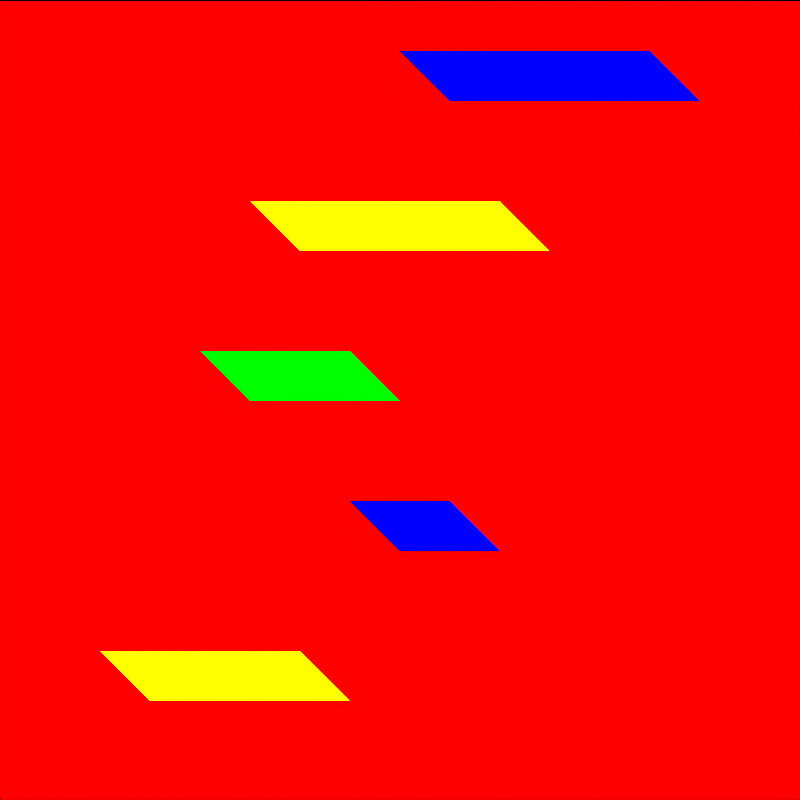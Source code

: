 # Source: tile_shallows.blend  (saved by Blender 4.5.92; exported with 4.5.12 LTS)
import bpy
from mathutils import Matrix  # noqa: F401  (used for matrix-valued properties, if any)

bpy.ops.wm.read_factory_settings(use_empty=True)
scene = bpy.context.scene
scene.name = 'DinoTycoon_tile_shallows_Pose0'

# ---- materials (node trees are filled in below, after node groups)
mat_dinotycoon_role_b = bpy.data.materials.new('DinoTycoon_Role_B')
mat_dinotycoon_role_b.diffuse_color = (1.0, 0.0, 0.0, 1.0)
mat_dinotycoon_role_f = bpy.data.materials.new('DinoTycoon_Role_F')
mat_dinotycoon_role_f.diffuse_color = (0.0, 0.0, 1.0, 1.0)
mat_dinotycoon_role_a = bpy.data.materials.new('DinoTycoon_Role_A')
mat_dinotycoon_role_a.diffuse_color = (1.0, 1.0, 0.0, 1.0)
mat_dinotycoon_role_d = bpy.data.materials.new('DinoTycoon_Role_D')
mat_dinotycoon_role_d.diffuse_color = (0.0, 1.0, 0.0, 1.0)

# ---- material node trees
mat_dinotycoon_role_b.use_nodes = True; mat_dinotycoon_role_b.node_tree.nodes.clear()
_N = mat_dinotycoon_role_b.node_tree.nodes; _L = mat_dinotycoon_role_b.node_tree.links
n0 = _N.new('ShaderNodeEmission'); n0.name = 'Emission'; n0.location = (0, 0)
n0.inputs[0].default_value = (1.0, 0.0, 0.0, 1.0)
n1 = _N.new('ShaderNodeOutputMaterial'); n1.name = 'Material Output'; n1.location = (0, 0)
_L.new(n0.outputs[0], n1.inputs[0])
n1.is_active_output = True
mat_dinotycoon_role_f.use_nodes = True; mat_dinotycoon_role_f.node_tree.nodes.clear()
_N = mat_dinotycoon_role_f.node_tree.nodes; _L = mat_dinotycoon_role_f.node_tree.links
n0 = _N.new('ShaderNodeEmission'); n0.name = 'Emission'; n0.location = (0, 0)
n0.inputs[0].default_value = (0.0, 0.0, 1.0, 1.0)
n1 = _N.new('ShaderNodeOutputMaterial'); n1.name = 'Material Output'; n1.location = (0, 0)
_L.new(n0.outputs[0], n1.inputs[0])
n1.is_active_output = True
mat_dinotycoon_role_a.use_nodes = True; mat_dinotycoon_role_a.node_tree.nodes.clear()
_N = mat_dinotycoon_role_a.node_tree.nodes; _L = mat_dinotycoon_role_a.node_tree.links
n0 = _N.new('ShaderNodeEmission'); n0.name = 'Emission'; n0.location = (0, 0)
n0.inputs[0].default_value = (1.0, 1.0, 0.0, 1.0)
n1 = _N.new('ShaderNodeOutputMaterial'); n1.name = 'Material Output'; n1.location = (0, 0)
_L.new(n0.outputs[0], n1.inputs[0])
n1.is_active_output = True
mat_dinotycoon_role_d.use_nodes = True; mat_dinotycoon_role_d.node_tree.nodes.clear()
_N = mat_dinotycoon_role_d.node_tree.nodes; _L = mat_dinotycoon_role_d.node_tree.links
n0 = _N.new('ShaderNodeEmission'); n0.name = 'Emission'; n0.location = (0, 0)
n0.inputs[0].default_value = (0.0, 1.0, 0.0, 1.0)
n1 = _N.new('ShaderNodeOutputMaterial'); n1.name = 'Material Output'; n1.location = (0, 0)
_L.new(n0.outputs[0], n1.inputs[0])
n1.is_active_output = True

# ---- cameras
cam_dinotycoon_tile_shallows_pose0_camera = bpy.data.cameras.new('DinoTycoon_tile_shallows_Pose0_Camera')
cam_dinotycoon_tile_shallows_pose0_camera.type = 'ORTHO'
cam_dinotycoon_tile_shallows_pose0_camera.ortho_scale = 16.0

# ---- meshes
me_dinotycoon_tile_shallows_pose0_ground = bpy.data.meshes.new('DinoTycoon_tile_shallows_Pose0_ground')
me_dinotycoon_tile_shallows_pose0_ground.from_pydata([(0.0, 7.0, 16.0), (16.0, 7.0, 16.0), (16.0, 7.0, 0.0), (0.0, 7.0, 0.0), (0.0, 9.0, 16.0), (16.0, 9.0, 16.0), (16.0, 9.0, 0.0), (0.0, 9.0, 0.0)], [], [(3, 2, 1, 0), (4, 5, 6, 7), (0, 1, 5, 4), (1, 2, 6, 5), (2, 3, 7, 6), (3, 0, 4, 7)])
me_dinotycoon_tile_shallows_pose0_ground.materials.append(mat_dinotycoon_role_b)
me_dinotycoon_tile_shallows_pose0_ground.update()
me_dinotycoon_tile_shallows_pose0_ripple0_0 = bpy.data.meshes.new('DinoTycoon_tile_shallows_Pose0_ripple0_0')
me_dinotycoon_tile_shallows_pose0_ripple0_0.from_pydata([(8.0, -1.0, 15.0), (13.0, -1.0, 15.0), (14.0, -1.0, 14.0), (9.0, -1.0, 14.0), (8.0, 1.0, 15.0), (13.0, 1.0, 15.0), (14.0, 1.0, 14.0), (9.0, 1.0, 14.0)], [], [(3, 2, 1, 0), (4, 5, 6, 7), (0, 1, 5, 4), (1, 2, 6, 5), (2, 3, 7, 6), (3, 0, 4, 7)])
me_dinotycoon_tile_shallows_pose0_ripple0_0.materials.append(mat_dinotycoon_role_f)
me_dinotycoon_tile_shallows_pose0_ripple0_0.update()
me_dinotycoon_tile_shallows_pose0_ripple0__16 = bpy.data.meshes.new('DinoTycoon_tile_shallows_Pose0_ripple0_-16')
me_dinotycoon_tile_shallows_pose0_ripple0__16.from_pydata([(-8.0, -1.0, 15.0), (-3.0, -1.0, 15.0), (-2.0, -1.0, 14.0), (-7.0, -1.0, 14.0), (-8.0, 1.0, 15.0), (-3.0, 1.0, 15.0), (-2.0, 1.0, 14.0), (-7.0, 1.0, 14.0)], [], [(3, 2, 1, 0), (4, 5, 6, 7), (0, 1, 5, 4), (1, 2, 6, 5), (2, 3, 7, 6), (3, 0, 4, 7)])
me_dinotycoon_tile_shallows_pose0_ripple0__16.materials.append(mat_dinotycoon_role_f)
me_dinotycoon_tile_shallows_pose0_ripple0__16.update()
me_dinotycoon_tile_shallows_pose0_ripple1_0 = bpy.data.meshes.new('DinoTycoon_tile_shallows_Pose0_ripple1_0')
me_dinotycoon_tile_shallows_pose0_ripple1_0.from_pydata([(5.0, -1.2, 12.0), (10.0, -1.2, 12.0), (11.0, -1.2, 11.0), (6.0, -1.2, 11.0), (5.0, 0.8, 12.0), (10.0, 0.8, 12.0), (11.0, 0.8, 11.0), (6.0, 0.8, 11.0)], [], [(3, 2, 1, 0), (4, 5, 6, 7), (0, 1, 5, 4), (1, 2, 6, 5), (2, 3, 7, 6), (3, 0, 4, 7)])
me_dinotycoon_tile_shallows_pose0_ripple1_0.materials.append(mat_dinotycoon_role_a)
me_dinotycoon_tile_shallows_pose0_ripple1_0.update()
me_dinotycoon_tile_shallows_pose0_ripple1__16 = bpy.data.meshes.new('DinoTycoon_tile_shallows_Pose0_ripple1_-16')
me_dinotycoon_tile_shallows_pose0_ripple1__16.from_pydata([(-11.0, -1.2, 12.0), (-6.0, -1.2, 12.0), (-5.0, -1.2, 11.0), (-10.0, -1.2, 11.0), (-11.0, 0.8, 12.0), (-6.0, 0.8, 12.0), (-5.0, 0.8, 11.0), (-10.0, 0.8, 11.0)], [], [(3, 2, 1, 0), (4, 5, 6, 7), (0, 1, 5, 4), (1, 2, 6, 5), (2, 3, 7, 6), (3, 0, 4, 7)])
me_dinotycoon_tile_shallows_pose0_ripple1__16.materials.append(mat_dinotycoon_role_a)
me_dinotycoon_tile_shallows_pose0_ripple1__16.update()
me_dinotycoon_tile_shallows_pose0_ripple2_0 = bpy.data.meshes.new('DinoTycoon_tile_shallows_Pose0_ripple2_0')
me_dinotycoon_tile_shallows_pose0_ripple2_0.from_pydata([(4.0, -1.4, 9.0), (7.0, -1.4, 9.0), (8.0, -1.4, 8.0), (5.0, -1.4, 8.0), (4.0, 0.6, 9.0), (7.0, 0.6, 9.0), (8.0, 0.6, 8.0), (5.0, 0.6, 8.0)], [], [(3, 2, 1, 0), (4, 5, 6, 7), (0, 1, 5, 4), (1, 2, 6, 5), (2, 3, 7, 6), (3, 0, 4, 7)])
me_dinotycoon_tile_shallows_pose0_ripple2_0.materials.append(mat_dinotycoon_role_d)
me_dinotycoon_tile_shallows_pose0_ripple2_0.update()
me_dinotycoon_tile_shallows_pose0_ripple2__16 = bpy.data.meshes.new('DinoTycoon_tile_shallows_Pose0_ripple2_-16')
me_dinotycoon_tile_shallows_pose0_ripple2__16.from_pydata([(-12.0, -1.4, 9.0), (-9.0, -1.4, 9.0), (-8.0, -1.4, 8.0), (-11.0, -1.4, 8.0), (-12.0, 0.6, 9.0), (-9.0, 0.6, 9.0), (-8.0, 0.6, 8.0), (-11.0, 0.6, 8.0)], [], [(3, 2, 1, 0), (4, 5, 6, 7), (0, 1, 5, 4), (1, 2, 6, 5), (2, 3, 7, 6), (3, 0, 4, 7)])
me_dinotycoon_tile_shallows_pose0_ripple2__16.materials.append(mat_dinotycoon_role_d)
me_dinotycoon_tile_shallows_pose0_ripple2__16.update()
me_dinotycoon_tile_shallows_pose0_ripple3_0 = bpy.data.meshes.new('DinoTycoon_tile_shallows_Pose0_ripple3_0')
me_dinotycoon_tile_shallows_pose0_ripple3_0.from_pydata([(7.0, -1.6, 6.0), (9.0, -1.6, 6.0), (10.0, -1.6, 5.0), (8.0, -1.6, 5.0), (7.0, 0.4, 6.0), (9.0, 0.4, 6.0), (10.0, 0.4, 5.0), (8.0, 0.4, 5.0)], [], [(3, 2, 1, 0), (4, 5, 6, 7), (0, 1, 5, 4), (1, 2, 6, 5), (2, 3, 7, 6), (3, 0, 4, 7)])
me_dinotycoon_tile_shallows_pose0_ripple3_0.materials.append(mat_dinotycoon_role_f)
me_dinotycoon_tile_shallows_pose0_ripple3_0.update()
me_dinotycoon_tile_shallows_pose0_ripple3__16 = bpy.data.meshes.new('DinoTycoon_tile_shallows_Pose0_ripple3_-16')
me_dinotycoon_tile_shallows_pose0_ripple3__16.from_pydata([(-9.0, -1.6, 6.0), (-7.0, -1.6, 6.0), (-6.0, -1.6, 5.0), (-8.0, -1.6, 5.0), (-9.0, 0.4, 6.0), (-7.0, 0.4, 6.0), (-6.0, 0.4, 5.0), (-8.0, 0.4, 5.0)], [], [(3, 2, 1, 0), (4, 5, 6, 7), (0, 1, 5, 4), (1, 2, 6, 5), (2, 3, 7, 6), (3, 0, 4, 7)])
me_dinotycoon_tile_shallows_pose0_ripple3__16.materials.append(mat_dinotycoon_role_f)
me_dinotycoon_tile_shallows_pose0_ripple3__16.update()
me_dinotycoon_tile_shallows_pose0_ripple4_0 = bpy.data.meshes.new('DinoTycoon_tile_shallows_Pose0_ripple4_0')
me_dinotycoon_tile_shallows_pose0_ripple4_0.from_pydata([(2.0, -1.8, 3.0), (6.0, -1.8, 3.0), (7.0, -1.8, 2.0), (3.0, -1.8, 2.0), (2.0, 0.2, 3.0), (6.0, 0.2, 3.0), (7.0, 0.2, 2.0), (3.0, 0.2, 2.0)], [], [(3, 2, 1, 0), (4, 5, 6, 7), (0, 1, 5, 4), (1, 2, 6, 5), (2, 3, 7, 6), (3, 0, 4, 7)])
me_dinotycoon_tile_shallows_pose0_ripple4_0.materials.append(mat_dinotycoon_role_a)
me_dinotycoon_tile_shallows_pose0_ripple4_0.update()
me_dinotycoon_tile_shallows_pose0_ripple4__16 = bpy.data.meshes.new('DinoTycoon_tile_shallows_Pose0_ripple4_-16')
me_dinotycoon_tile_shallows_pose0_ripple4__16.from_pydata([(-14.0, -1.8, 3.0), (-10.0, -1.8, 3.0), (-9.0, -1.8, 2.0), (-13.0, -1.8, 2.0), (-14.0, 0.2, 3.0), (-10.0, 0.2, 3.0), (-9.0, 0.2, 2.0), (-13.0, 0.2, 2.0)], [], [(3, 2, 1, 0), (4, 5, 6, 7), (0, 1, 5, 4), (1, 2, 6, 5), (2, 3, 7, 6), (3, 0, 4, 7)])
me_dinotycoon_tile_shallows_pose0_ripple4__16.materials.append(mat_dinotycoon_role_a)
me_dinotycoon_tile_shallows_pose0_ripple4__16.update()

# ---- objects
ob_dinotycoon_tile_shallows_pose0_camera = bpy.data.objects.new('DinoTycoon_tile_shallows_Pose0_Camera', cam_dinotycoon_tile_shallows_pose0_camera)
ob_dinotycoon_tile_shallows_pose0_ground = bpy.data.objects.new('DinoTycoon_tile_shallows_Pose0_ground', me_dinotycoon_tile_shallows_pose0_ground)
ob_dinotycoon_tile_shallows_pose0_ripple0_0 = bpy.data.objects.new('DinoTycoon_tile_shallows_Pose0_ripple0_0', me_dinotycoon_tile_shallows_pose0_ripple0_0)
ob_dinotycoon_tile_shallows_pose0_ripple0__16 = bpy.data.objects.new('DinoTycoon_tile_shallows_Pose0_ripple0_-16', me_dinotycoon_tile_shallows_pose0_ripple0__16)
ob_dinotycoon_tile_shallows_pose0_ripple1_0 = bpy.data.objects.new('DinoTycoon_tile_shallows_Pose0_ripple1_0', me_dinotycoon_tile_shallows_pose0_ripple1_0)
ob_dinotycoon_tile_shallows_pose0_ripple1__16 = bpy.data.objects.new('DinoTycoon_tile_shallows_Pose0_ripple1_-16', me_dinotycoon_tile_shallows_pose0_ripple1__16)
ob_dinotycoon_tile_shallows_pose0_ripple2_0 = bpy.data.objects.new('DinoTycoon_tile_shallows_Pose0_ripple2_0', me_dinotycoon_tile_shallows_pose0_ripple2_0)
ob_dinotycoon_tile_shallows_pose0_ripple2__16 = bpy.data.objects.new('DinoTycoon_tile_shallows_Pose0_ripple2_-16', me_dinotycoon_tile_shallows_pose0_ripple2__16)
ob_dinotycoon_tile_shallows_pose0_ripple3_0 = bpy.data.objects.new('DinoTycoon_tile_shallows_Pose0_ripple3_0', me_dinotycoon_tile_shallows_pose0_ripple3_0)
ob_dinotycoon_tile_shallows_pose0_ripple3__16 = bpy.data.objects.new('DinoTycoon_tile_shallows_Pose0_ripple3_-16', me_dinotycoon_tile_shallows_pose0_ripple3__16)
ob_dinotycoon_tile_shallows_pose0_ripple4_0 = bpy.data.objects.new('DinoTycoon_tile_shallows_Pose0_ripple4_0', me_dinotycoon_tile_shallows_pose0_ripple4_0)
ob_dinotycoon_tile_shallows_pose0_ripple4__16 = bpy.data.objects.new('DinoTycoon_tile_shallows_Pose0_ripple4_-16', me_dinotycoon_tile_shallows_pose0_ripple4__16)

# ---- transforms, parenting, visibility, modifiers, constraints
ob_dinotycoon_tile_shallows_pose0_camera.location = (8.0, -100.0, 8.0)
ob_dinotycoon_tile_shallows_pose0_camera.rotation_euler = (1.571, -0.0, 0.0)
ob_dinotycoon_tile_shallows_pose0_ground.location = (0.0, 0.0, 0.0)
ob_dinotycoon_tile_shallows_pose0_ripple0_0.location = (0.0, 0.0, 0.0)
ob_dinotycoon_tile_shallows_pose0_ripple0__16.location = (0.0, 0.0, 0.0)
ob_dinotycoon_tile_shallows_pose0_ripple1_0.location = (0.0, 0.0, 0.0)
ob_dinotycoon_tile_shallows_pose0_ripple1__16.location = (0.0, 0.0, 0.0)
ob_dinotycoon_tile_shallows_pose0_ripple2_0.location = (0.0, 0.0, 0.0)
ob_dinotycoon_tile_shallows_pose0_ripple2__16.location = (0.0, 0.0, 0.0)
ob_dinotycoon_tile_shallows_pose0_ripple3_0.location = (0.0, 0.0, 0.0)
ob_dinotycoon_tile_shallows_pose0_ripple3__16.location = (0.0, 0.0, 0.0)
ob_dinotycoon_tile_shallows_pose0_ripple4_0.location = (0.0, 0.0, 0.0)
ob_dinotycoon_tile_shallows_pose0_ripple4__16.location = (0.0, 0.0, 0.0)

# ---- collection membership
scene.collection.objects.link(ob_dinotycoon_tile_shallows_pose0_camera)
scene.collection.objects.link(ob_dinotycoon_tile_shallows_pose0_ground)
scene.collection.objects.link(ob_dinotycoon_tile_shallows_pose0_ripple0_0)
scene.collection.objects.link(ob_dinotycoon_tile_shallows_pose0_ripple0__16)
scene.collection.objects.link(ob_dinotycoon_tile_shallows_pose0_ripple1_0)
scene.collection.objects.link(ob_dinotycoon_tile_shallows_pose0_ripple1__16)
scene.collection.objects.link(ob_dinotycoon_tile_shallows_pose0_ripple2_0)
scene.collection.objects.link(ob_dinotycoon_tile_shallows_pose0_ripple2__16)
scene.collection.objects.link(ob_dinotycoon_tile_shallows_pose0_ripple3_0)
scene.collection.objects.link(ob_dinotycoon_tile_shallows_pose0_ripple3__16)
scene.collection.objects.link(ob_dinotycoon_tile_shallows_pose0_ripple4_0)
scene.collection.objects.link(ob_dinotycoon_tile_shallows_pose0_ripple4__16)

# ---- scene / render settings (as saved in the file)
scene.camera = ob_dinotycoon_tile_shallows_pose0_camera
scene.frame_start = 1; scene.frame_end = 250; scene.frame_set(1)
scene.render.engine = 'CYCLES'
scene.render.image_settings.exr_codec = 'NONE'
scene.render.resolution_x = 16
scene.render.resolution_y = 16
scene.render.film_transparent = True
scene.render.simplify_subdivision_render = 0
scene.render.simplify_child_particles_render = 0.0
scene.cycles.use_denoising = False
scene.cycles.samples = 1
scene.cycles.filter_width = 0.01
scene.eevee.use_volume_custom_range = False
scene.eevee.use_fast_gi = False
scene.eevee.use_shadows = False
scene.view_settings.view_transform = 'Standard'
scene.view_settings.white_balance_temperature = 0.0
scene.view_settings.white_balance_tint = 0.0
scene.view_settings.white_balance_whitepoint = (2.97, 0.5193, -0.0414)
bpy.context.view_layer.update()
